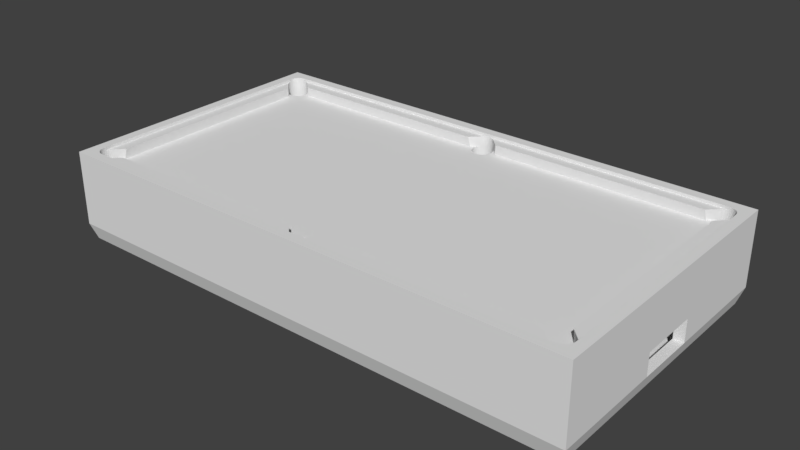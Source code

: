 # Source: table_backup.blend  (saved by Blender 2.79.0; exported with 4.5.12 LTS)
import bpy
from mathutils import Matrix  # noqa: F401  (used for matrix-valued properties, if any)

bpy.ops.wm.read_factory_settings(use_empty=True)
scene = bpy.context.scene
scene.name = 'Scene'

# ---- collections
col_collection_2 = bpy.data.collections.new('Collection 2'); scene.collection.children.link(col_collection_2)

# ---- world
world_world = bpy.data.worlds.new('World'); scene.world = world_world
world_world.color = (0.05088, 0.05088, 0.05088)
world_world.use_sun_shadow = False
world_world.sun_shadow_jitter_overblur = 0.0
world_world.cycles.sampling_method = 'MANUAL'

# ---- meshes
me_plane_001 = bpy.data.meshes.new('Plane.001')
me_plane_001.from_pydata([(-52.0, -28.0, 0.0), (-48.0, -28.0, 0.0), (-52.0, -24.0, 0.0), (-52.0, -26.0, 0.0), (-48.0, -26.0, 0.0), (-50.0, -28.0, 0.0), (-50.0, -24.0, 0.0), (-52.0, -22.0, 0.0), (-46.0, -28.0, 0.0), (-46.0, -22.0, 0.0), (-48.0, -1.669e-06, 0.0), (-52.0, -3.338e-06, 0.0), (-46.0, -1.669e-06, 0.0), (0.0, -26.0, 0.0), (0.0, -28.0, 0.0), (0.0, -1.669e-06, 0.0), (-48.0, -22.0, 0.0), (-46.34, -25.11, 0.0), (-48.39, -22.04, -3.249e-08), (-47.23, -22.15, 0.0), (-46.89, -22.34, 0.0), (-49.85, -24.77, 0.0), (-46.34, -22.89, 0.0), (-46.15, -23.23, 0.0), (-49.96, -24.39, 0.0), (-49.41, -25.41, 0.0), (-46.0, -24.0, 0.0), (-48.39, -25.96, 0.0), (-46.04, -24.39, 0.0), (-46.15, -24.77, 0.0), (-46.04, -23.61, 0.0), (-46.89, -25.66, 0.0), (-47.61, -25.96, 0.0), (-49.41, -22.59, -3.249e-08), (-48.77, -25.85, 0.0), (-49.11, -25.66, 0.0), (-49.66, -25.11, 0.0), (-46.59, -25.41, 0.0), (-49.96, -23.61, -3.249e-08), (-46.59, -22.59, 0.0), (-49.85, -23.23, -3.249e-08), (-49.66, -22.89, -3.249e-08), (-47.23, -25.85, 0.0), (-48.0, -21.17, 0.0), (-48.83, -22.0, 0.0), (-49.11, -22.34, -3.249e-08), (-45.17, -24.0, 0.0), (-48.77, -22.15, -3.249e-08), (-46.0, -24.83, 0.0), (-47.61, -22.04, 0.0), (0.0, -22.0, 0.0), (-0.3902, -22.04, -1.3e-07), (-0.7654, -22.15, -1.3e-07), (-0.3902, -25.96, 0.0), (-0.7654, -25.85, 0.0), (-1.663, -25.11, 0.0), (-1.111, -25.66, 0.0), (-1.962, -24.39, 0.0), (-1.414, -25.41, 0.0), (-1.848, -24.77, 0.0), (-1.414, -22.59, -1.3e-07), (-2.0, -24.0, 0.0), (-1.111, -22.34, -1.3e-07), (-1.663, -22.89, -1.3e-07), (-1.962, -23.61, -1.3e-07), (-1.848, -23.23, -1.3e-07), (-2.828, -24.0, 0.0), (-52.0, -26.0, 2.0), (-52.0, -28.0, 2.0), (-50.0, -28.0, 2.0), (-48.0, -28.0, 2.0), (-52.0, -22.0, 2.0), (-52.0, -24.0, 2.0), (-48.83, -22.0, 2.0), (-50.0, -22.0, 2.0), (-50.0, -24.0, 2.0), (-48.0, -26.0, 2.0), (-46.0, -26.0, 2.0), (-52.0, 0.0, 2.0), (-46.0, -28.0, 2.0), (0.0, -26.0, 2.0), (-50.0, 0.0, 2.0), (-47.7, 0.0, 2.0), (0.0, -28.0, 2.0), (-46.89, -25.66, 2.0), (-47.23, -25.85, 2.0), (-46.59, -25.41, 2.0), (-49.96, -23.61, 2.0), (-48.39, -25.96, 2.0), (-48.77, -25.85, 2.0), (-49.11, -25.66, 2.0), (-49.41, -25.41, 2.0), (-49.66, -22.89, 2.0), (-49.41, -22.59, 2.0), (-49.66, -25.11, 2.0), (-49.85, -24.77, 2.0), (-47.7, -20.87, 2.0), (-49.96, -24.39, 2.0), (-49.85, -23.23, 2.0), (-47.61, -25.96, 2.0), (-46.0, -24.83, 2.0), (-44.87, -23.7, 2.0), (-1.111, -25.66, 2.0), (-1.414, -25.41, 2.0), (-0.7654, -25.85, 2.0), (-0.3902, -25.96, 2.0), (-3.128, -23.7, 2.0), (-52.0, -26.0, 2.6), (-52.0, -28.0, 2.6), (-50.0, -28.0, 2.6), (-48.0, -28.0, 2.6), (-52.0, -22.0, 2.6), (-52.0, -24.0, 2.6), (-50.0, -24.0, 2.6), (-48.0, -26.0, 2.6), (-46.0, -26.0, 2.6), (-50.0, -26.0, 2.6), (-52.0, 0.0, 2.6), (-50.0, -22.0, 2.6), (-46.0, -28.0, 2.6), (0.0, -26.0, 2.6), (-50.0, 0.0, 2.6), (0.0, -28.0, 2.6), (-48.39, -25.96, 2.6), (-48.77, -25.85, 2.6), (-49.11, -25.66, 2.6), (-49.41, -25.41, 2.6), (-49.66, -25.11, 2.6), (-49.85, -24.77, 2.6), (-49.96, -24.39, 2.6), (-52.0, -28.0, -5.0), (-48.0, -28.0, -5.0), (-52.0, -24.0, -5.0), (-52.0, -26.0, -5.0), (-48.0, -26.0, -5.0), (-50.0, -28.0, -5.0), (-50.0, -24.0, -5.0), (-52.0, -22.0, -5.0), (-46.0, -28.0, -5.0), (-48.0, 0.0, -5.0), (-52.0, 0.0, -5.0), (0.0, -26.0, -5.0), (0.0, -28.0, -5.0), (-46.0, 0.0, -5.0), (-48.0, -22.0, -5.0), (-46.34, -25.11, -5.0), (-48.39, -22.04, -5.0), (-47.23, -22.15, -5.0), (-46.89, -22.34, -5.0), (-49.85, -24.77, -5.0), (-46.34, -22.89, -5.0), (-46.15, -23.23, -5.0), (-49.96, -24.39, -5.0), (-49.41, -25.41, -5.0), (-46.0, -24.0, -5.0), (-48.39, -25.96, -5.0), (-46.04, -24.39, -5.0), (-46.15, -24.77, -5.0), (-46.04, -23.61, -5.0), (-46.89, -25.66, -5.0), (-47.61, -25.96, -5.0), (-49.41, -22.59, -5.0), (-48.77, -25.85, -5.0), (-49.11, -25.66, -5.0), (-49.66, -25.11, -5.0), (-46.59, -25.41, -5.0), (-49.96, -23.61, -5.0), (-46.59, -22.59, -5.0), (-49.85, -23.23, -5.0), (-49.66, -22.89, -5.0), (-47.23, -25.85, -5.0), (-49.11, -22.34, -5.0), (-48.77, -22.15, -5.0), (-47.61, -22.04, -5.0), (0.0, -22.0, -5.0), (-0.3902, -22.04, -5.0), (-0.7654, -22.15, -5.0), (-0.3902, -25.96, -5.0), (-0.7654, -25.85, -5.0), (-1.663, -25.11, -5.0), (-1.111, -25.66, -5.0), (-1.962, -24.39, -5.0), (-1.414, -25.41, -5.0), (-1.848, -24.77, -5.0), (-1.414, -22.59, -5.0), (-2.0, -24.0, -5.0), (-1.111, -22.34, -5.0), (-1.663, -22.89, -5.0), (-1.962, -23.61, -5.0), (-1.848, -23.23, -5.0), (-46.0, -22.0, -5.0), (-50.0, -22.0, -5.0), (-46.0, -26.0, -5.0), (-50.0, -26.0, -5.0), (-50.0, 0.0, -5.0), (-51.0, -27.0, -15.0), (-47.0, -27.0, -15.0), (-51.0, -23.0, -15.0), (-51.0, -25.0, -15.0), (-48.0, -26.0, -15.0), (-49.0, -27.0, -15.0), (-50.0, -24.0, -15.0), (-51.0, -21.0, -15.0), (-45.0, -27.0, -15.0), (-51.0, 0.0, -15.0), (0.0, -26.0, -15.0), (0.0, -27.0, -15.0), (-50.0, -22.0, -15.0), (-46.0, -26.0, -15.0), (-50.0, -26.0, -15.0), (-50.0, 0.0, -15.0), (0.0, -28.0, -11.89), (-52.0, -22.0, -11.89), (-52.0, -24.0, -11.89), (-46.0, -28.0, -11.89), (-48.0, -28.0, -11.89), (-50.0, -28.0, -11.89), (-52.0, -26.0, -11.89), (-52.0, -28.0, -11.89), (-52.0, 0.0, -11.89), (-52.0, -24.0, -7.527), (0.0, -28.0, -7.527), (-48.0, -28.0, -7.527), (-52.0, -26.0, -7.527), (-50.0, -28.0, -7.527), (-46.0, -28.0, -7.527), (-52.0, -22.0, -7.527), (-52.0, -28.0, -7.527), (-52.0, 0.0, -7.527), (-52.0, -5.912, -7.527), (-52.0, -5.912, -11.89), (-50.0, 0.0, -7.527), (-50.0, 0.0, -11.89), (-50.0, -5.912, -7.527), (-50.0, -5.912, -11.89), (-50.0, -22.0, -11.89), (-50.0, -22.0, -7.527), (-50.0, -24.0, -14.0), (-48.0, -26.0, -14.0), (-50.0, 0.0, -14.0), (-50.0, -22.0, -14.0), (-50.0, -26.0, -14.0), (-46.0, -26.0, -14.0), (0.0, -26.0, -14.0), (0.0, 0.0, -15.0), (-46.0, 0.0, -14.0), (0.0, -22.0, -14.0), (-46.0, -22.0, -14.0), (-50.0, -5.912, -14.0), (-46.0, -5.912, -14.0), (-38.94, 0.0, -14.0), (-38.94, -5.912, -14.0), (-46.0, -5.912, -5.0), (-38.94, 0.0, -5.0), (-38.94, -5.912, -5.0)], [], [(27, 34, 89, 88), (21, 24, 97, 95), (6, 38, 87, 75), (54, 56, 102, 104), (58, 66, 106, 103), (33, 44, 73, 93), (37, 48, 26, 28, 29, 17), (0, 5, 69, 68), (56, 58, 103, 102), (16, 9, 12, 10, 43), (44, 43, 96, 73), (13, 53, 105, 80), (9, 50, 15, 12), (43, 10, 82, 96), (42, 32, 99, 85), (43, 44, 16), (16, 49, 19, 20, 39, 22, 23, 30, 26, 9), (48, 46, 26), (44, 33, 45, 47, 18, 16), (9, 26, 46, 66, 61, 64, 65, 63, 60, 62, 52, 51, 50), (66, 58, 55, 59, 57, 61), (95, 97, 129, 128), (80, 77, 115, 120), (71, 72, 112, 111), (89, 90, 125, 124), (75, 87, 98, 92, 93, 73, 74), (68, 69, 109, 108), (94, 95, 128, 127), (76, 77, 100, 86, 84, 85, 99), (74, 73, 96, 82, 81), (70, 79, 119, 110), (77, 80, 105, 104, 102, 103, 106, 101, 100), (69, 70, 110, 109), (24, 6, 75, 97), (53, 54, 104, 105), (35, 25, 91, 90), (3, 0, 68, 67), (4, 27, 88, 76), (41, 33, 93, 92), (46, 48, 100, 101), (5, 1, 70, 69), (8, 14, 83, 79), (40, 41, 92, 98), (11, 7, 71, 78), (25, 36, 94, 91), (48, 37, 86, 100), (7, 2, 72, 71), (38, 40, 98, 87), (32, 4, 76, 99), (66, 46, 101, 106), (36, 21, 95, 94), (34, 35, 90, 89), (31, 42, 85, 84), (1, 8, 79, 70), (2, 3, 67, 72), (37, 31, 84, 86), (116, 114, 123, 124, 125, 126, 127, 128, 129, 113), (109, 110, 114, 116), (108, 109, 116, 107), (107, 116, 113, 112), (112, 113, 118, 111), (110, 119, 115, 114), (111, 118, 121, 117), (119, 122, 120, 115), (74, 81, 121, 118), (97, 75, 113, 129), (88, 89, 124, 123), (72, 67, 107, 112), (76, 88, 123, 114), (78, 71, 111, 117), (90, 91, 126, 125), (75, 74, 118, 113), (77, 76, 114, 115), (79, 83, 122, 119), (67, 68, 108, 107), (91, 94, 127, 126), (42, 31, 159, 170), (3, 2, 132, 133), (57, 59, 183, 181), (29, 28, 156, 157), (31, 37, 165, 159), (59, 55, 179, 183), (28, 26, 154, 156), (49, 16, 144, 173), (55, 58, 182, 179), (32, 42, 170, 160), (39, 20, 148, 167), (61, 57, 181, 185), (23, 22, 150, 151), (30, 23, 151, 158), (5, 0, 130, 135), (53, 13, 141, 177), (26, 30, 158, 154), (38, 6, 136, 166), (34, 27, 155, 162), (20, 19, 147, 148), (25, 35, 163, 153), (33, 41, 169, 161), (7, 11, 140, 137), (36, 25, 153, 164), (45, 33, 161, 171), (21, 36, 164, 149), (50, 51, 175, 174), (18, 47, 172, 146), (8, 1, 131, 138), (51, 52, 176, 175), (16, 18, 146, 144), (62, 60, 184, 186), (17, 29, 157, 145), (60, 63, 187, 184), (52, 62, 186, 176), (64, 61, 185, 188), (47, 45, 171, 172), (58, 56, 180, 182), (37, 17, 145, 165), (56, 54, 178, 180), (24, 21, 149, 152), (0, 3, 133, 130), (63, 65, 189, 187), (6, 24, 152, 136), (1, 5, 135, 131), (54, 53, 177, 178), (27, 4, 134, 155), (14, 8, 138, 142), (2, 7, 137, 132), (65, 64, 188, 189), (41, 40, 168, 169), (40, 38, 166, 168), (19, 49, 173, 147), (4, 32, 160, 134), (22, 39, 167, 150), (35, 34, 162, 163), (136, 193, 241, 237), (217, 213, 197, 198), (191, 136, 237, 240, 235, 236), (213, 212, 202, 197), (155, 134, 193, 136, 152, 149, 164, 153, 163, 162), (136, 191, 144, 146, 172, 171, 161, 169, 168, 166), (159, 165, 145, 157, 156, 154, 192, 134, 160, 170), (173, 144, 190, 154, 158, 151, 150, 167, 148, 147), (252, 190, 144, 139, 143), (191, 194, 139, 144), (211, 214, 203, 206), (215, 216, 200, 196), (180, 178, 177, 141, 192, 154, 185, 181, 183, 179, 182), (175, 176, 186, 184, 187, 189, 188, 185, 154, 190, 174), (198, 209, 200, 195), (198, 197, 201, 209), (202, 207, 201, 197), (200, 209, 199, 196), (203, 196, 199, 208), (204, 210, 207, 202), (203, 208, 205, 206), (216, 218, 195, 200), (134, 192, 242, 238), (212, 230, 219, 204, 202), (214, 215, 196, 203), (218, 217, 198, 195), (227, 223, 217, 218), (141, 243, 242, 192), (226, 229, 230, 212), (225, 222, 215, 214), (224, 227, 218, 216), (222, 224, 216, 215), (221, 225, 214, 211), (220, 226, 212, 213), (223, 220, 213, 217), (133, 132, 220, 223), (132, 137, 226, 220), (142, 138, 225, 221), (131, 135, 224, 222), (135, 130, 227, 224), (138, 131, 222, 225), (137, 140, 228, 229, 226), (130, 133, 223, 227), (219, 230, 234, 232), (230, 229, 233, 234), (229, 228, 231, 233), (191, 236, 233, 231, 194), (234, 233, 236, 235), (234, 235, 240, 248), (238, 241, 193, 134), (201, 207, 210, 244, 205, 208, 199, 209), (239, 248, 249, 245), (245, 249, 251, 250), (246, 247, 242, 243), (247, 240, 237, 241, 238, 242), (248, 239, 232, 234), (249, 248, 240, 247), (174, 190, 247, 246), (143, 253, 254, 252), (250, 251, 254, 253), (251, 249, 252, 254), (252, 249, 247, 190)])
me_plane_001.use_remesh_preserve_volume = False
me_plane_001.use_remesh_preserve_attributes = False
me_plane_001.use_mirror_vertex_groups = False
me_plane_001.update()

# ---- objects
ob_collider = bpy.data.objects.new('collider', me_plane_001)

# ---- transforms, parenting, visibility, modifiers, constraints
ob_collider.location = (0.0, 0.0, 0.0)
ob_collider.lineart.crease_threshold = 0.0
_m = ob_collider.modifiers.new('Mirror', 'MIRROR')
_m.use_axis = (True, True, False)
_m.use_clip = True

# ---- collection membership
col_collection_2.objects.link(ob_collider)

# ---- scene / render settings (as saved in the file)
scene.frame_start = 1; scene.frame_end = 250; scene.frame_set(1)
scene.render.engine = 'BLENDER_EEVEE_NEXT'
scene.render.resolution_percentage = 50
scene.render.dither_intensity = 0.0
scene.cycles.use_denoising = False
scene.cycles.samples = 128
scene.cycles.sampling_pattern = 'TABULATED_SOBOL'
scene.cycles.use_adaptive_sampling = False
scene.cycles.use_light_tree = False
scene.cycles.blur_glossy = 0.0
scene.cycles.sample_clamp_indirect = 0.0
scene.view_settings.view_transform = 'Standard'
bpy.context.view_layer.update()

# ---- added for rendering (the .blend has no active camera and no usable light): camera, sun
cam_auto = bpy.data.cameras.new('AutoCamera')
cam_auto.lens = 50.0
cam_auto.sensor_width = 36.0
cam_auto.clip_end = 1939.14
ob_auto_camera = bpy.data.objects.new('AutoCamera', cam_auto)
scene.collection.objects.link(ob_auto_camera)
ob_auto_camera.location = (110.493, -132.591, 82.1942)
ob_auto_camera.rotation_euler = (1.09748, -7.21219e-08, 0.694738)
scene.camera = ob_auto_camera
light_auto_sun = bpy.data.lights.new('AutoSun', 'SUN')
light_auto_sun.energy = 3.0
light_auto_sun.angle = 0.0523599
ob_auto_sun = bpy.data.objects.new('AutoSun', light_auto_sun)
scene.collection.objects.link(ob_auto_sun)
ob_auto_sun.rotation_euler = (0.872665, 0.174533, 0.523599)
bpy.context.view_layer.update()
